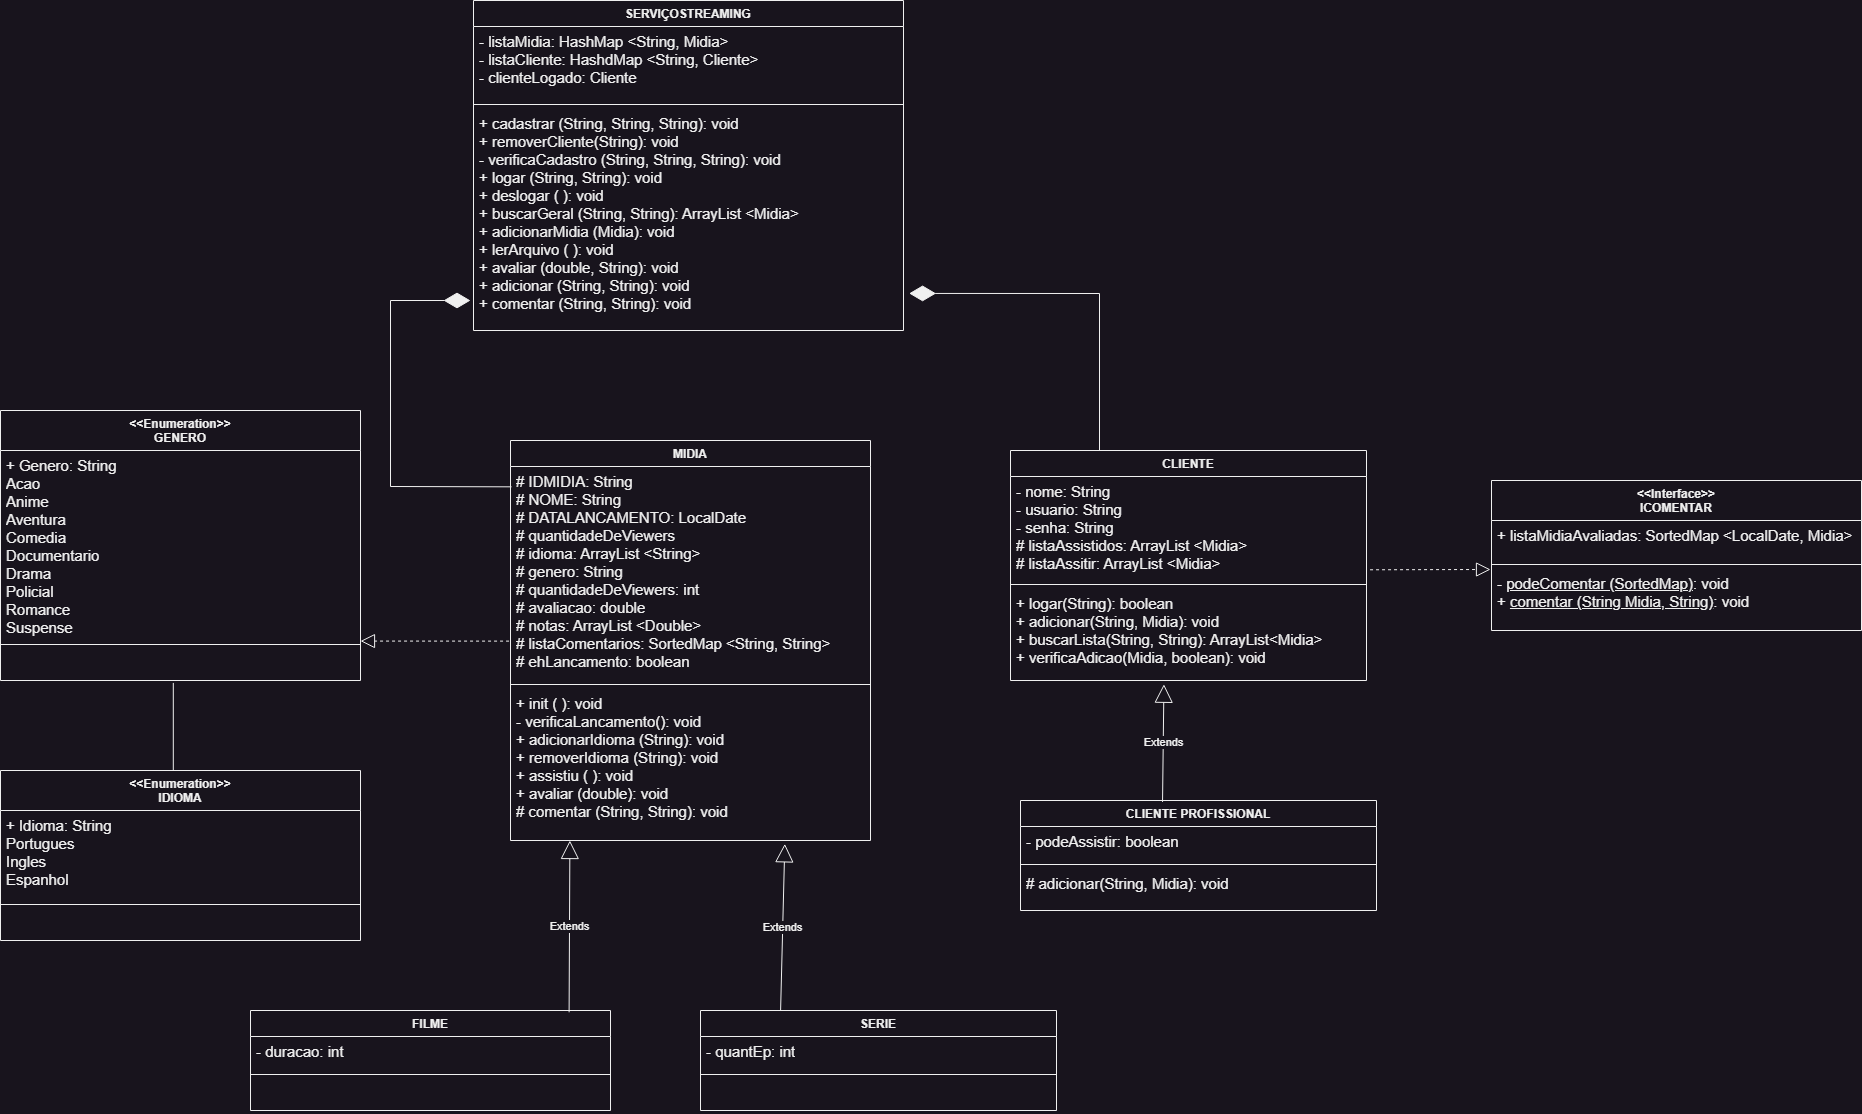

The diagram above was exported from draw.io. Its source (the exported page's mxGraphModel, read from the mxfile embedded in the PNG):
<mxGraphModel dx="2220" dy="2004" grid="1" gridSize="10" guides="1" tooltips="1" connect="1" arrows="1" fold="1" page="1" pageScale="1" pageWidth="827" pageHeight="1169" math="0" shadow="0">
  <root>
    <mxCell id="0" />
    <mxCell id="1" parent="0" />
    <mxCell id="6WMR4fNAvb4UTYd0s1h1-1" value="CLIENTE" style="swimlane;fontStyle=1;align=center;verticalAlign=top;childLayout=stackLayout;horizontal=1;startSize=26;horizontalStack=0;resizeParent=1;resizeParentMax=0;resizeLast=0;collapsible=1;marginBottom=0;whiteSpace=wrap;html=1;" parent="1" vertex="1">
      <mxGeometry x="760" y="320" width="356" height="230" as="geometry" />
    </mxCell>
    <mxCell id="6WMR4fNAvb4UTYd0s1h1-2" value="&lt;font style=&quot;font-size: 15px;&quot;&gt;- nome: String&lt;br&gt;- usuario: String&lt;br&gt;- senha: String&lt;br&gt;# listaAssistidos: ArrayList &amp;lt;Midia&amp;gt;&lt;br&gt;# listaAssitir: ArrayList &amp;lt;Midia&amp;gt;&lt;br&gt;&lt;/font&gt;" style="text;strokeColor=none;fillColor=none;align=left;verticalAlign=top;spacingLeft=4;spacingRight=4;overflow=hidden;rotatable=0;points=[[0,0.5],[1,0.5]];portConstraint=eastwest;whiteSpace=wrap;html=1;" parent="6WMR4fNAvb4UTYd0s1h1-1" vertex="1">
      <mxGeometry y="26" width="356" height="104" as="geometry" />
    </mxCell>
    <mxCell id="6WMR4fNAvb4UTYd0s1h1-3" value="" style="line;strokeWidth=1;fillColor=none;align=left;verticalAlign=middle;spacingTop=-1;spacingLeft=3;spacingRight=3;rotatable=0;labelPosition=right;points=[];portConstraint=eastwest;strokeColor=inherit;" parent="6WMR4fNAvb4UTYd0s1h1-1" vertex="1">
      <mxGeometry y="130" width="356" height="8" as="geometry" />
    </mxCell>
    <mxCell id="6WMR4fNAvb4UTYd0s1h1-4" value="&lt;font style=&quot;font-size: 15px;&quot;&gt;+ logar(String): boolean&lt;br&gt;+ adicionar(String, Midia): void&lt;br&gt;+ buscarLista(String, String): ArrayList&amp;lt;Midia&amp;gt;&amp;nbsp;&amp;nbsp;&lt;br&gt;+ verificaAdicao(Midia, boolean): void&lt;br&gt;&lt;br&gt;&lt;/font&gt;" style="text;strokeColor=none;fillColor=none;align=left;verticalAlign=top;spacingLeft=4;spacingRight=4;overflow=hidden;rotatable=0;points=[[0,0.5],[1,0.5]];portConstraint=eastwest;whiteSpace=wrap;html=1;" parent="6WMR4fNAvb4UTYd0s1h1-1" vertex="1">
      <mxGeometry y="138" width="356" height="92" as="geometry" />
    </mxCell>
    <mxCell id="6WMR4fNAvb4UTYd0s1h1-5" value="MIDIA" style="swimlane;fontStyle=1;align=center;verticalAlign=top;childLayout=stackLayout;horizontal=1;startSize=26;horizontalStack=0;resizeParent=1;resizeParentMax=0;resizeLast=0;collapsible=1;marginBottom=0;whiteSpace=wrap;html=1;" parent="1" vertex="1">
      <mxGeometry x="260" y="310" width="360" height="400" as="geometry" />
    </mxCell>
    <mxCell id="6WMR4fNAvb4UTYd0s1h1-6" value="&lt;font style=&quot;font-size: 15px;&quot;&gt;# IDMIDIA: String&lt;br&gt;# NOME: String&lt;br&gt;# DATALANCAMENTO: LocalDate&lt;br&gt;# quantidadeDeViewers&lt;br&gt;# idioma: ArrayList &amp;lt;String&amp;gt;&lt;br&gt;# genero: String&lt;br&gt;# quantidadeDeViewers: int&lt;br&gt;# avaliacao: double&lt;br&gt;# notas: ArrayList &amp;lt;Double&amp;gt;&lt;br&gt;# listaComentarios: SortedMap &amp;lt;String, String&amp;gt;&lt;br&gt;# ehLancamento: boolean&lt;br&gt;&lt;/font&gt;" style="text;strokeColor=none;fillColor=none;align=left;verticalAlign=top;spacingLeft=4;spacingRight=4;overflow=hidden;rotatable=0;points=[[0,0.5],[1,0.5]];portConstraint=eastwest;whiteSpace=wrap;html=1;" parent="6WMR4fNAvb4UTYd0s1h1-5" vertex="1">
      <mxGeometry y="26" width="360" height="214" as="geometry" />
    </mxCell>
    <mxCell id="6WMR4fNAvb4UTYd0s1h1-7" value="" style="line;strokeWidth=1;fillColor=none;align=left;verticalAlign=middle;spacingTop=-1;spacingLeft=3;spacingRight=3;rotatable=0;labelPosition=right;points=[];portConstraint=eastwest;strokeColor=inherit;" parent="6WMR4fNAvb4UTYd0s1h1-5" vertex="1">
      <mxGeometry y="240" width="360" height="8" as="geometry" />
    </mxCell>
    <mxCell id="6WMR4fNAvb4UTYd0s1h1-8" value="&lt;font style=&quot;font-size: 15px;&quot;&gt;+ init ( ): void&lt;br&gt;- verificaLancamento(): void&lt;br&gt;+ adicionarIdioma (String): void&lt;br&gt;+ removerIdioma (String): void&lt;br&gt;+ assistiu ( ): void&lt;br&gt;+ avaliar (double): void&lt;br&gt;# comentar (String, String): void&lt;br&gt;&lt;br&gt;&lt;/font&gt;" style="text;strokeColor=none;fillColor=none;align=left;verticalAlign=top;spacingLeft=4;spacingRight=4;overflow=hidden;rotatable=0;points=[[0,0.5],[1,0.5]];portConstraint=eastwest;whiteSpace=wrap;html=1;" parent="6WMR4fNAvb4UTYd0s1h1-5" vertex="1">
      <mxGeometry y="248" width="360" height="152" as="geometry" />
    </mxCell>
    <mxCell id="6WMR4fNAvb4UTYd0s1h1-9" value="SERVIÇOSTREAMING" style="swimlane;fontStyle=1;align=center;verticalAlign=top;childLayout=stackLayout;horizontal=1;startSize=26;horizontalStack=0;resizeParent=1;resizeParentMax=0;resizeLast=0;collapsible=1;marginBottom=0;whiteSpace=wrap;html=1;" parent="1" vertex="1">
      <mxGeometry x="223" y="-130" width="430" height="330" as="geometry" />
    </mxCell>
    <mxCell id="6WMR4fNAvb4UTYd0s1h1-10" value="&lt;font style=&quot;font-size: 15px;&quot;&gt;- listaMidia: HashMap &amp;lt;String, Midia&amp;gt;&lt;br&gt;- listaCliente: HashdMap &amp;lt;String, Cliente&amp;gt;&lt;br&gt;- clienteLogado: Cliente&lt;br&gt;&lt;/font&gt;" style="text;strokeColor=none;fillColor=none;align=left;verticalAlign=top;spacingLeft=4;spacingRight=4;overflow=hidden;rotatable=0;points=[[0,0.5],[1,0.5]];portConstraint=eastwest;whiteSpace=wrap;html=1;" parent="6WMR4fNAvb4UTYd0s1h1-9" vertex="1">
      <mxGeometry y="26" width="430" height="74" as="geometry" />
    </mxCell>
    <mxCell id="6WMR4fNAvb4UTYd0s1h1-11" value="" style="line;strokeWidth=1;fillColor=none;align=left;verticalAlign=middle;spacingTop=-1;spacingLeft=3;spacingRight=3;rotatable=0;labelPosition=right;points=[];portConstraint=eastwest;strokeColor=inherit;" parent="6WMR4fNAvb4UTYd0s1h1-9" vertex="1">
      <mxGeometry y="100" width="430" height="8" as="geometry" />
    </mxCell>
    <mxCell id="6WMR4fNAvb4UTYd0s1h1-12" value="&lt;font style=&quot;font-size: 15px;&quot;&gt;+ cadastrar (String, String, String): void&lt;br&gt;+ removerCliente(String): void&lt;br&gt;- verificaCadastro (String, String, String): void&lt;br&gt;+ logar (String, String): void&lt;br&gt;+ deslogar ( ): void&lt;br&gt;+ buscarGeral (String, String): ArrayList &amp;lt;Midia&amp;gt;&lt;br&gt;+ adicionarMidia (Midia): void&lt;br&gt;+ lerArquivo ( ): void&lt;br&gt;+ avaliar (double, String): void&lt;br&gt;+ adicionar (String, String): void&lt;br&gt;+ comentar (String, String): void&lt;br&gt;&lt;br&gt;&lt;/font&gt;" style="text;strokeColor=none;fillColor=none;align=left;verticalAlign=top;spacingLeft=4;spacingRight=4;overflow=hidden;rotatable=0;points=[[0,0.5],[1,0.5]];portConstraint=eastwest;whiteSpace=wrap;html=1;" parent="6WMR4fNAvb4UTYd0s1h1-9" vertex="1">
      <mxGeometry y="108" width="430" height="222" as="geometry" />
    </mxCell>
    <mxCell id="7uussgAP1SrnM90ftZ5C-1" value="&amp;lt;&amp;lt;Interface&amp;gt;&amp;gt;&lt;br&gt;ICOMENTAR" style="swimlane;fontStyle=1;align=center;verticalAlign=top;childLayout=stackLayout;horizontal=1;startSize=40;horizontalStack=0;resizeParent=1;resizeParentMax=0;resizeLast=0;collapsible=1;marginBottom=0;whiteSpace=wrap;html=1;" parent="1" vertex="1">
      <mxGeometry x="1241" y="350" width="370" height="150" as="geometry" />
    </mxCell>
    <mxCell id="7uussgAP1SrnM90ftZ5C-2" value="&lt;font style=&quot;font-size: 15px;&quot;&gt;+ listaMidiaAvaliadas: SortedMap &amp;lt;LocalDate, Midia&amp;gt;&lt;br&gt;&lt;/font&gt;" style="text;strokeColor=none;fillColor=none;align=left;verticalAlign=top;spacingLeft=4;spacingRight=4;overflow=hidden;rotatable=0;points=[[0,0.5],[1,0.5]];portConstraint=eastwest;whiteSpace=wrap;html=1;" parent="7uussgAP1SrnM90ftZ5C-1" vertex="1">
      <mxGeometry y="40" width="370" height="40" as="geometry" />
    </mxCell>
    <mxCell id="7uussgAP1SrnM90ftZ5C-3" value="" style="line;strokeWidth=1;fillColor=none;align=left;verticalAlign=middle;spacingTop=-1;spacingLeft=3;spacingRight=3;rotatable=0;labelPosition=right;points=[];portConstraint=eastwest;strokeColor=inherit;" parent="7uussgAP1SrnM90ftZ5C-1" vertex="1">
      <mxGeometry y="80" width="370" height="8" as="geometry" />
    </mxCell>
    <mxCell id="7uussgAP1SrnM90ftZ5C-4" value="&lt;font style=&quot;font-size: 15px;&quot;&gt;- &lt;u&gt;podeComentar (SortedMap)&lt;/u&gt;: void&lt;br&gt;+ &lt;u&gt;comentar (String Midia, String)&lt;/u&gt;: void&lt;br&gt;&lt;/font&gt;" style="text;strokeColor=none;fillColor=none;align=left;verticalAlign=top;spacingLeft=4;spacingRight=4;overflow=hidden;rotatable=0;points=[[0,0.5],[1,0.5]];portConstraint=eastwest;whiteSpace=wrap;html=1;" parent="7uussgAP1SrnM90ftZ5C-1" vertex="1">
      <mxGeometry y="88" width="370" height="62" as="geometry" />
    </mxCell>
    <mxCell id="7uussgAP1SrnM90ftZ5C-9" value="CLIENTE PROFISSIONAL" style="swimlane;fontStyle=1;align=center;verticalAlign=top;childLayout=stackLayout;horizontal=1;startSize=26;horizontalStack=0;resizeParent=1;resizeParentMax=0;resizeLast=0;collapsible=1;marginBottom=0;whiteSpace=wrap;html=1;" parent="1" vertex="1">
      <mxGeometry x="770" y="670" width="356" height="110" as="geometry" />
    </mxCell>
    <mxCell id="7uussgAP1SrnM90ftZ5C-10" value="&lt;font style=&quot;font-size: 15px;&quot;&gt;- podeAssistir: boolean&lt;br&gt;&lt;/font&gt;" style="text;strokeColor=none;fillColor=none;align=left;verticalAlign=top;spacingLeft=4;spacingRight=4;overflow=hidden;rotatable=0;points=[[0,0.5],[1,0.5]];portConstraint=eastwest;whiteSpace=wrap;html=1;" parent="7uussgAP1SrnM90ftZ5C-9" vertex="1">
      <mxGeometry y="26" width="356" height="34" as="geometry" />
    </mxCell>
    <mxCell id="7uussgAP1SrnM90ftZ5C-11" value="" style="line;strokeWidth=1;fillColor=none;align=left;verticalAlign=middle;spacingTop=-1;spacingLeft=3;spacingRight=3;rotatable=0;labelPosition=right;points=[];portConstraint=eastwest;strokeColor=inherit;" parent="7uussgAP1SrnM90ftZ5C-9" vertex="1">
      <mxGeometry y="60" width="356" height="8" as="geometry" />
    </mxCell>
    <mxCell id="7uussgAP1SrnM90ftZ5C-12" value="&lt;font style=&quot;font-size: 15px;&quot;&gt;# adicionar(String, Midia): void&lt;br&gt;&lt;br&gt;&lt;/font&gt;" style="text;strokeColor=none;fillColor=none;align=left;verticalAlign=top;spacingLeft=4;spacingRight=4;overflow=hidden;rotatable=0;points=[[0,0.5],[1,0.5]];portConstraint=eastwest;whiteSpace=wrap;html=1;" parent="7uussgAP1SrnM90ftZ5C-9" vertex="1">
      <mxGeometry y="68" width="356" height="42" as="geometry" />
    </mxCell>
    <mxCell id="7uussgAP1SrnM90ftZ5C-13" value="FILME" style="swimlane;fontStyle=1;align=center;verticalAlign=top;childLayout=stackLayout;horizontal=1;startSize=26;horizontalStack=0;resizeParent=1;resizeParentMax=0;resizeLast=0;collapsible=1;marginBottom=0;whiteSpace=wrap;html=1;" parent="1" vertex="1">
      <mxGeometry y="880" width="360" height="100" as="geometry" />
    </mxCell>
    <mxCell id="7uussgAP1SrnM90ftZ5C-14" value="&lt;font style=&quot;font-size: 15px;&quot;&gt;- duracao: int&lt;br&gt;&lt;/font&gt;" style="text;strokeColor=none;fillColor=none;align=left;verticalAlign=top;spacingLeft=4;spacingRight=4;overflow=hidden;rotatable=0;points=[[0,0.5],[1,0.5]];portConstraint=eastwest;whiteSpace=wrap;html=1;" parent="7uussgAP1SrnM90ftZ5C-13" vertex="1">
      <mxGeometry y="26" width="360" height="34" as="geometry" />
    </mxCell>
    <mxCell id="7uussgAP1SrnM90ftZ5C-15" value="" style="line;strokeWidth=1;fillColor=none;align=left;verticalAlign=middle;spacingTop=-1;spacingLeft=3;spacingRight=3;rotatable=0;labelPosition=right;points=[];portConstraint=eastwest;strokeColor=inherit;" parent="7uussgAP1SrnM90ftZ5C-13" vertex="1">
      <mxGeometry y="60" width="360" height="8" as="geometry" />
    </mxCell>
    <mxCell id="7uussgAP1SrnM90ftZ5C-16" value="&lt;font style=&quot;font-size: 15px;&quot;&gt;&lt;br&gt;&lt;/font&gt;" style="text;strokeColor=none;fillColor=none;align=left;verticalAlign=top;spacingLeft=4;spacingRight=4;overflow=hidden;rotatable=0;points=[[0,0.5],[1,0.5]];portConstraint=eastwest;whiteSpace=wrap;html=1;" parent="7uussgAP1SrnM90ftZ5C-13" vertex="1">
      <mxGeometry y="68" width="360" height="32" as="geometry" />
    </mxCell>
    <mxCell id="7uussgAP1SrnM90ftZ5C-17" value="&amp;lt;&amp;lt;Enumeration&amp;gt;&amp;gt;&lt;br&gt;GENERO" style="swimlane;fontStyle=1;align=center;verticalAlign=top;childLayout=stackLayout;horizontal=1;startSize=40;horizontalStack=0;resizeParent=1;resizeParentMax=0;resizeLast=0;collapsible=1;marginBottom=0;whiteSpace=wrap;html=1;" parent="1" vertex="1">
      <mxGeometry x="-250" y="280" width="360" height="270" as="geometry" />
    </mxCell>
    <mxCell id="7uussgAP1SrnM90ftZ5C-18" value="&lt;font style=&quot;font-size: 15px;&quot;&gt;+ Genero: String&lt;br&gt;Acao&lt;br&gt;Anime&lt;br&gt;Aventura&lt;br&gt;Comedia&lt;br&gt;Documentario&lt;br&gt;Drama&lt;br&gt;Policial&lt;br&gt;Romance&lt;br&gt;Suspense&lt;br&gt;&lt;br&gt;&lt;br&gt;&lt;br&gt;&lt;br&gt;&lt;/font&gt;" style="text;strokeColor=none;fillColor=none;align=left;verticalAlign=top;spacingLeft=4;spacingRight=4;overflow=hidden;rotatable=0;points=[[0,0.5],[1,0.5]];portConstraint=eastwest;whiteSpace=wrap;html=1;" parent="7uussgAP1SrnM90ftZ5C-17" vertex="1">
      <mxGeometry y="40" width="360" height="190" as="geometry" />
    </mxCell>
    <mxCell id="7uussgAP1SrnM90ftZ5C-19" value="" style="line;strokeWidth=1;fillColor=none;align=left;verticalAlign=middle;spacingTop=-1;spacingLeft=3;spacingRight=3;rotatable=0;labelPosition=right;points=[];portConstraint=eastwest;strokeColor=inherit;" parent="7uussgAP1SrnM90ftZ5C-17" vertex="1">
      <mxGeometry y="230" width="360" height="8" as="geometry" />
    </mxCell>
    <mxCell id="7uussgAP1SrnM90ftZ5C-20" value="&lt;font style=&quot;font-size: 15px;&quot;&gt;&lt;br&gt;&lt;/font&gt;" style="text;strokeColor=none;fillColor=none;align=left;verticalAlign=top;spacingLeft=4;spacingRight=4;overflow=hidden;rotatable=0;points=[[0,0.5],[1,0.5]];portConstraint=eastwest;whiteSpace=wrap;html=1;" parent="7uussgAP1SrnM90ftZ5C-17" vertex="1">
      <mxGeometry y="238" width="360" height="32" as="geometry" />
    </mxCell>
    <mxCell id="7uussgAP1SrnM90ftZ5C-21" value="&amp;lt;&amp;lt;Enumeration&amp;gt;&amp;gt;&lt;br&gt;IDIOMA" style="swimlane;fontStyle=1;align=center;verticalAlign=top;childLayout=stackLayout;horizontal=1;startSize=40;horizontalStack=0;resizeParent=1;resizeParentMax=0;resizeLast=0;collapsible=1;marginBottom=0;whiteSpace=wrap;html=1;" parent="1" vertex="1">
      <mxGeometry x="-250" y="640" width="360" height="170" as="geometry" />
    </mxCell>
    <mxCell id="7uussgAP1SrnM90ftZ5C-22" value="&lt;font style=&quot;font-size: 15px;&quot;&gt;+ Idioma: String&lt;br&gt;Portugues&lt;br&gt;Ingles&lt;br&gt;Espanhol&lt;br&gt;&lt;/font&gt;" style="text;strokeColor=none;fillColor=none;align=left;verticalAlign=top;spacingLeft=4;spacingRight=4;overflow=hidden;rotatable=0;points=[[0,0.5],[1,0.5]];portConstraint=eastwest;whiteSpace=wrap;html=1;" parent="7uussgAP1SrnM90ftZ5C-21" vertex="1">
      <mxGeometry y="40" width="360" height="90" as="geometry" />
    </mxCell>
    <mxCell id="7uussgAP1SrnM90ftZ5C-23" value="" style="line;strokeWidth=1;fillColor=none;align=left;verticalAlign=middle;spacingTop=-1;spacingLeft=3;spacingRight=3;rotatable=0;labelPosition=right;points=[];portConstraint=eastwest;strokeColor=inherit;" parent="7uussgAP1SrnM90ftZ5C-21" vertex="1">
      <mxGeometry y="130" width="360" height="8" as="geometry" />
    </mxCell>
    <mxCell id="7uussgAP1SrnM90ftZ5C-24" value="&lt;font style=&quot;font-size: 15px;&quot;&gt;&lt;br&gt;&lt;/font&gt;" style="text;strokeColor=none;fillColor=none;align=left;verticalAlign=top;spacingLeft=4;spacingRight=4;overflow=hidden;rotatable=0;points=[[0,0.5],[1,0.5]];portConstraint=eastwest;whiteSpace=wrap;html=1;" parent="7uussgAP1SrnM90ftZ5C-21" vertex="1">
      <mxGeometry y="138" width="360" height="32" as="geometry" />
    </mxCell>
    <mxCell id="7uussgAP1SrnM90ftZ5C-37" value="SERIE" style="swimlane;fontStyle=1;align=center;verticalAlign=top;childLayout=stackLayout;horizontal=1;startSize=26;horizontalStack=0;resizeParent=1;resizeParentMax=0;resizeLast=0;collapsible=1;marginBottom=0;whiteSpace=wrap;html=1;" parent="1" vertex="1">
      <mxGeometry x="450" y="880" width="356" height="100" as="geometry" />
    </mxCell>
    <mxCell id="7uussgAP1SrnM90ftZ5C-38" value="&lt;font style=&quot;font-size: 15px;&quot;&gt;- quantEp: int&lt;br&gt;&lt;/font&gt;" style="text;strokeColor=none;fillColor=none;align=left;verticalAlign=top;spacingLeft=4;spacingRight=4;overflow=hidden;rotatable=0;points=[[0,0.5],[1,0.5]];portConstraint=eastwest;whiteSpace=wrap;html=1;" parent="7uussgAP1SrnM90ftZ5C-37" vertex="1">
      <mxGeometry y="26" width="356" height="34" as="geometry" />
    </mxCell>
    <mxCell id="7uussgAP1SrnM90ftZ5C-39" value="" style="line;strokeWidth=1;fillColor=none;align=left;verticalAlign=middle;spacingTop=-1;spacingLeft=3;spacingRight=3;rotatable=0;labelPosition=right;points=[];portConstraint=eastwest;strokeColor=inherit;" parent="7uussgAP1SrnM90ftZ5C-37" vertex="1">
      <mxGeometry y="60" width="356" height="8" as="geometry" />
    </mxCell>
    <mxCell id="7uussgAP1SrnM90ftZ5C-40" value="&lt;font style=&quot;font-size: 15px;&quot;&gt;&lt;br&gt;&lt;/font&gt;" style="text;strokeColor=none;fillColor=none;align=left;verticalAlign=top;spacingLeft=4;spacingRight=4;overflow=hidden;rotatable=0;points=[[0,0.5],[1,0.5]];portConstraint=eastwest;whiteSpace=wrap;html=1;" parent="7uussgAP1SrnM90ftZ5C-37" vertex="1">
      <mxGeometry y="68" width="356" height="32" as="geometry" />
    </mxCell>
    <mxCell id="7uussgAP1SrnM90ftZ5C-45" value="" style="endArrow=block;dashed=1;endFill=0;endSize=12;html=1;rounded=0;exitX=1.01;exitY=0.897;exitDx=0;exitDy=0;exitPerimeter=0;" parent="1" source="6WMR4fNAvb4UTYd0s1h1-2" edge="1">
      <mxGeometry width="160" relative="1" as="geometry">
        <mxPoint x="320" y="450" as="sourcePoint" />
        <mxPoint x="1240" y="439" as="targetPoint" />
      </mxGeometry>
    </mxCell>
    <mxCell id="7uussgAP1SrnM90ftZ5C-46" value="Extends" style="endArrow=block;endSize=16;endFill=0;html=1;rounded=0;exitX=0.885;exitY=0.018;exitDx=0;exitDy=0;exitPerimeter=0;entryX=0.165;entryY=1;entryDx=0;entryDy=0;entryPerimeter=0;" parent="1" source="7uussgAP1SrnM90ftZ5C-13" target="6WMR4fNAvb4UTYd0s1h1-8" edge="1">
      <mxGeometry width="160" relative="1" as="geometry">
        <mxPoint x="660" y="320" as="sourcePoint" />
        <mxPoint x="430" y="780" as="targetPoint" />
      </mxGeometry>
    </mxCell>
    <mxCell id="7uussgAP1SrnM90ftZ5C-47" value="Extends" style="endArrow=block;endSize=16;endFill=0;html=1;rounded=0;entryX=0.762;entryY=1.022;entryDx=0;entryDy=0;entryPerimeter=0;exitX=0.225;exitY=0;exitDx=0;exitDy=0;exitPerimeter=0;" parent="1" source="7uussgAP1SrnM90ftZ5C-37" target="6WMR4fNAvb4UTYd0s1h1-8" edge="1">
      <mxGeometry width="160" relative="1" as="geometry">
        <mxPoint x="620" y="860" as="sourcePoint" />
        <mxPoint x="554" y="880" as="targetPoint" />
      </mxGeometry>
    </mxCell>
    <mxCell id="7uussgAP1SrnM90ftZ5C-48" value="" style="endArrow=diamondThin;endFill=1;endSize=24;html=1;rounded=0;entryX=1.013;entryY=0.833;entryDx=0;entryDy=0;entryPerimeter=0;exitX=0.25;exitY=0;exitDx=0;exitDy=0;" parent="1" source="6WMR4fNAvb4UTYd0s1h1-1" target="6WMR4fNAvb4UTYd0s1h1-12" edge="1">
      <mxGeometry width="160" relative="1" as="geometry">
        <mxPoint x="740" y="500" as="sourcePoint" />
        <mxPoint x="900" y="500" as="targetPoint" />
        <Array as="points">
          <mxPoint x="849" y="163" />
        </Array>
      </mxGeometry>
    </mxCell>
    <mxCell id="7uussgAP1SrnM90ftZ5C-49" value="" style="endArrow=diamondThin;endFill=1;endSize=24;html=1;rounded=0;exitX=0.003;exitY=0.095;exitDx=0;exitDy=0;exitPerimeter=0;" parent="1" source="6WMR4fNAvb4UTYd0s1h1-6" edge="1">
      <mxGeometry width="160" relative="1" as="geometry">
        <mxPoint x="220" y="430" as="sourcePoint" />
        <mxPoint x="220" y="170" as="targetPoint" />
        <Array as="points">
          <mxPoint x="140" y="356" />
          <mxPoint x="140" y="170" />
        </Array>
      </mxGeometry>
    </mxCell>
    <mxCell id="7uussgAP1SrnM90ftZ5C-50" value="Extends" style="endArrow=block;endSize=16;endFill=0;html=1;rounded=0;entryX=0.431;entryY=1.041;entryDx=0;entryDy=0;entryPerimeter=0;exitX=0.399;exitY=0.013;exitDx=0;exitDy=0;exitPerimeter=0;" parent="1" source="7uussgAP1SrnM90ftZ5C-9" target="6WMR4fNAvb4UTYd0s1h1-4" edge="1">
      <mxGeometry width="160" relative="1" as="geometry">
        <mxPoint x="540" y="890" as="sourcePoint" />
        <mxPoint x="537" y="689" as="targetPoint" />
      </mxGeometry>
    </mxCell>
    <mxCell id="7uussgAP1SrnM90ftZ5C-51" value="" style="endArrow=block;dashed=1;endFill=0;endSize=12;html=1;rounded=0;exitX=-0.004;exitY=0.816;exitDx=0;exitDy=0;exitPerimeter=0;entryX=1;entryY=1.003;entryDx=0;entryDy=0;entryPerimeter=0;" parent="1" source="6WMR4fNAvb4UTYd0s1h1-6" target="7uussgAP1SrnM90ftZ5C-18" edge="1">
      <mxGeometry width="160" relative="1" as="geometry">
        <mxPoint x="190" y="580" as="sourcePoint" />
        <mxPoint x="190" y="670" as="targetPoint" />
      </mxGeometry>
    </mxCell>
    <mxCell id="7uussgAP1SrnM90ftZ5C-56" value="" style="endArrow=none;html=1;edgeStyle=orthogonalEdgeStyle;rounded=0;exitX=0.48;exitY=1.076;exitDx=0;exitDy=0;exitPerimeter=0;entryX=0.472;entryY=0;entryDx=0;entryDy=0;entryPerimeter=0;" parent="1" source="7uussgAP1SrnM90ftZ5C-20" target="7uussgAP1SrnM90ftZ5C-21" edge="1">
      <mxGeometry relative="1" as="geometry">
        <mxPoint x="-60" y="590" as="sourcePoint" />
        <mxPoint x="120" y="600" as="targetPoint" />
        <Array as="points">
          <mxPoint x="-77" y="640" />
        </Array>
      </mxGeometry>
    </mxCell>
  </root>
</mxGraphModel>